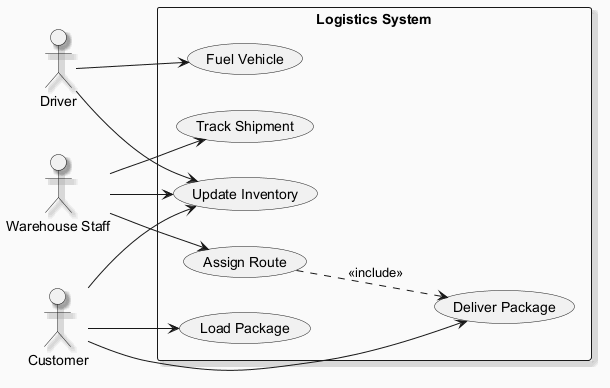

The diagram above was rendered by PlantUML. Its source (embedded in the PNG):
@startuml
skinparam backgroundColor #FAFAFA
skinparam classBackgroundColor #FFF3E0
skinparam classBorderColor #E65100
skinparam shadowing true
left to right direction
actor "Driver" as Driver
actor "Warehouse Staff" as WarehouseStaff
actor "Customer" as Customer
rectangle "Logistics System" {
  usecase "Fuel Vehicle" as UC_FuelVehicle
  usecase "Deliver Package" as UC_DeliverPackage
  usecase "Load Package" as UC_LoadPackage
  usecase "Track Shipment" as UC_TrackShipment
  usecase "Update Inventory" as UC_UpdateInventory
  usecase "Assign Route" as UC_AssignRoute
}
Driver --> UC_UpdateInventory
Driver --> UC_FuelVehicle
WarehouseStaff --> UC_UpdateInventory
WarehouseStaff --> UC_AssignRoute
WarehouseStaff --> UC_TrackShipment
Customer --> UC_UpdateInventory
Customer --> UC_DeliverPackage
Customer --> UC_LoadPackage
UC_AssignRoute ..> UC_DeliverPackage : <<include>>
@enduml